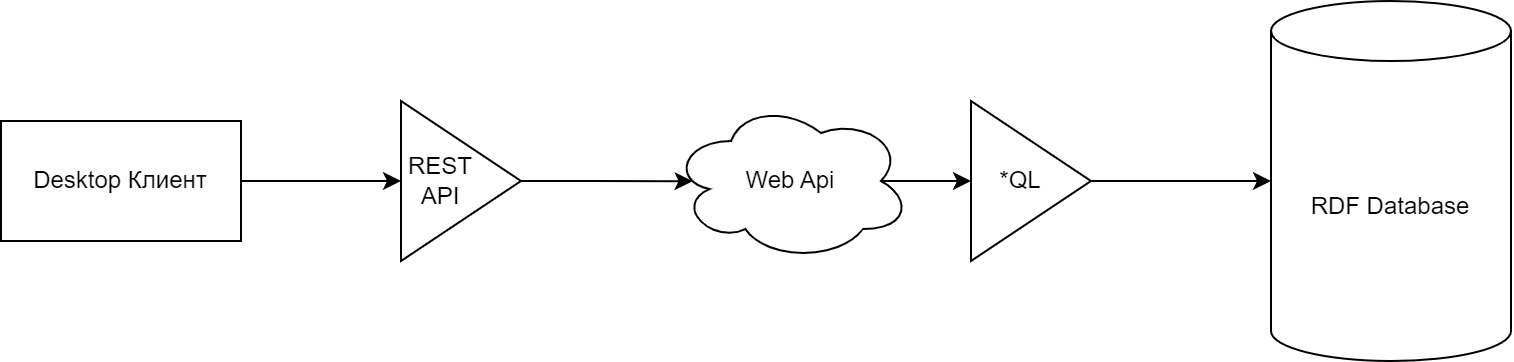

The diagram above was exported from draw.io. Its source (the exported page's mxGraphModel, read from the mxfile embedded in the PNG):
<mxGraphModel dx="6907" dy="576" grid="1" gridSize="10" guides="1" tooltips="1" connect="1" arrows="1" fold="1" page="1" pageScale="1" pageWidth="1100" pageHeight="850" background="none" math="0" shadow="0">
  <root>
    <mxCell id="0" />
    <mxCell id="1" parent="0" />
    <mxCell id="2" style="edgeStyle=orthogonalEdgeStyle;rounded=0;orthogonalLoop=1;jettySize=auto;html=1;exitX=0.875;exitY=0.5;exitDx=0;exitDy=0;exitPerimeter=0;entryX=0;entryY=0.5;entryDx=0;entryDy=0;" edge="1" source="3" target="8" parent="1">
      <mxGeometry relative="1" as="geometry" />
    </mxCell>
    <mxCell id="3" value="" style="ellipse;shape=cloud;whiteSpace=wrap;html=1;" vertex="1" parent="1">
      <mxGeometry x="2625" y="1125" width="120" height="80" as="geometry" />
    </mxCell>
    <mxCell id="4" value="Web Api" style="text;html=1;strokeColor=none;fillColor=none;align=center;verticalAlign=middle;whiteSpace=wrap;rounded=0;" vertex="1" parent="1">
      <mxGeometry x="2655" y="1150" width="60" height="30" as="geometry" />
    </mxCell>
    <mxCell id="5" value="RDF Database" style="shape=cylinder3;whiteSpace=wrap;html=1;boundedLbl=1;backgroundOutline=1;size=15;" vertex="1" parent="1">
      <mxGeometry x="2925" y="1075" width="120" height="180" as="geometry" />
    </mxCell>
    <mxCell id="6" value="" style="endArrow=classic;html=1;rounded=0;exitX=0.875;exitY=0.5;exitDx=0;exitDy=0;exitPerimeter=0;entryX=0;entryY=0.5;entryDx=0;entryDy=0;entryPerimeter=0;" edge="1" source="7" target="5" parent="1">
      <mxGeometry width="50" height="50" relative="1" as="geometry">
        <mxPoint x="2765" y="1185" as="sourcePoint" />
        <mxPoint x="2815" y="1135" as="targetPoint" />
      </mxGeometry>
    </mxCell>
    <mxCell id="7" value="" style="triangle;whiteSpace=wrap;html=1;" vertex="1" parent="1">
      <mxGeometry x="2775" y="1125" width="60" height="80" as="geometry" />
    </mxCell>
    <mxCell id="8" value="*QL" style="text;html=1;strokeColor=none;fillColor=none;align=center;verticalAlign=middle;whiteSpace=wrap;rounded=0;" vertex="1" parent="1">
      <mxGeometry x="2775" y="1150" width="50" height="30" as="geometry" />
    </mxCell>
    <mxCell id="9" style="edgeStyle=orthogonalEdgeStyle;rounded=0;orthogonalLoop=1;jettySize=auto;html=1;entryX=0.167;entryY=0.5;entryDx=0;entryDy=0;entryPerimeter=0;" edge="1" source="10" target="13" parent="1">
      <mxGeometry relative="1" as="geometry" />
    </mxCell>
    <mxCell id="10" value="Desktop Клиент" style="rounded=0;whiteSpace=wrap;html=1;" vertex="1" parent="1">
      <mxGeometry x="2290" y="1135" width="120" height="60" as="geometry" />
    </mxCell>
    <mxCell id="11" value="" style="triangle;whiteSpace=wrap;html=1;" vertex="1" parent="1">
      <mxGeometry x="2490" y="1125" width="60" height="80" as="geometry" />
    </mxCell>
    <mxCell id="12" style="edgeStyle=orthogonalEdgeStyle;rounded=0;orthogonalLoop=1;jettySize=auto;html=1;entryX=0.09;entryY=0.501;entryDx=0;entryDy=0;entryPerimeter=0;exitX=1;exitY=0.5;exitDx=0;exitDy=0;" edge="1" source="11" target="3" parent="1">
      <mxGeometry relative="1" as="geometry" />
    </mxCell>
    <mxCell id="13" value="REST&lt;br style=&quot;border-color: var(--border-color);&quot;&gt;API" style="text;html=1;strokeColor=none;fillColor=none;align=center;verticalAlign=middle;whiteSpace=wrap;rounded=0;" vertex="1" parent="1">
      <mxGeometry x="2480" y="1150" width="60" height="30" as="geometry" />
    </mxCell>
  </root>
</mxGraphModel>